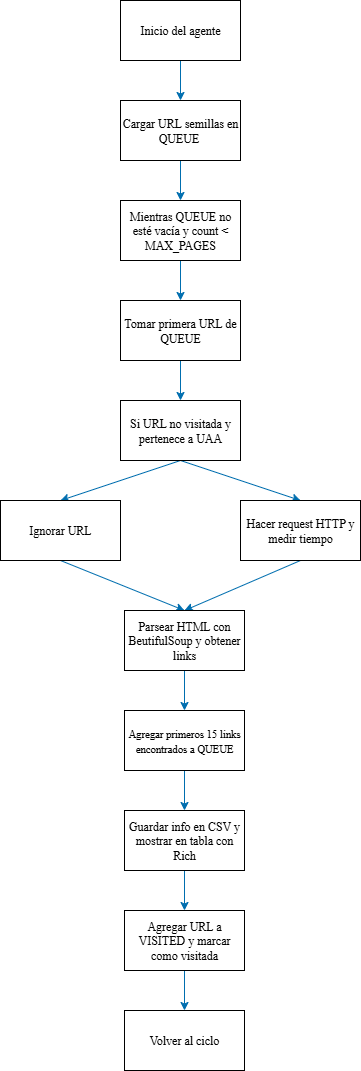

The diagram above was exported from draw.io. Its source (the exported page's mxGraphModel, read from the mxfile embedded in the PNG):
<mxGraphModel dx="1042" dy="534" grid="1" gridSize="10" guides="1" tooltips="1" connect="1" arrows="1" fold="1" page="1" pageScale="1" pageWidth="827" pageHeight="1169" math="0" shadow="0">
  <root>
    <mxCell id="0" />
    <mxCell id="1" parent="0" />
    <mxCell id="YAKNlwnT1fM6t-GRQSZy-3" value="" style="edgeStyle=orthogonalEdgeStyle;rounded=0;orthogonalLoop=1;jettySize=auto;html=1;fillColor=#1ba1e2;strokeColor=#006EAF;" edge="1" parent="1" source="YAKNlwnT1fM6t-GRQSZy-1" target="YAKNlwnT1fM6t-GRQSZy-2">
      <mxGeometry relative="1" as="geometry" />
    </mxCell>
    <mxCell id="YAKNlwnT1fM6t-GRQSZy-1" value="Inicio del agente" style="rounded=0;whiteSpace=wrap;html=1;fontFamily=Times New Roman;strokeColor=light-dark(#000000,#0000FF);" vertex="1" parent="1">
      <mxGeometry x="350" y="20" width="120" height="60" as="geometry" />
    </mxCell>
    <mxCell id="YAKNlwnT1fM6t-GRQSZy-5" value="" style="edgeStyle=orthogonalEdgeStyle;rounded=0;orthogonalLoop=1;jettySize=auto;html=1;fillColor=#1ba1e2;strokeColor=#006EAF;" edge="1" parent="1" source="YAKNlwnT1fM6t-GRQSZy-2" target="YAKNlwnT1fM6t-GRQSZy-4">
      <mxGeometry relative="1" as="geometry" />
    </mxCell>
    <mxCell id="YAKNlwnT1fM6t-GRQSZy-2" value="Cargar URL semillas en QUEUE&amp;nbsp;" style="rounded=0;whiteSpace=wrap;html=1;fontFamily=Times New Roman;strokeColor=light-dark(#000000,#0000FF);" vertex="1" parent="1">
      <mxGeometry x="350" y="120" width="120" height="60" as="geometry" />
    </mxCell>
    <mxCell id="YAKNlwnT1fM6t-GRQSZy-7" value="" style="edgeStyle=orthogonalEdgeStyle;rounded=0;orthogonalLoop=1;jettySize=auto;html=1;fillColor=#1ba1e2;strokeColor=#006EAF;" edge="1" parent="1" source="YAKNlwnT1fM6t-GRQSZy-4" target="YAKNlwnT1fM6t-GRQSZy-6">
      <mxGeometry relative="1" as="geometry" />
    </mxCell>
    <mxCell id="YAKNlwnT1fM6t-GRQSZy-4" value="Mientras QUEUE no esté vacía y count &amp;lt; MAX_PAGES" style="whiteSpace=wrap;html=1;rounded=0;fontFamily=Times New Roman;strokeColor=light-dark(#000000,#0000FF);" vertex="1" parent="1">
      <mxGeometry x="350" y="220" width="120" height="60" as="geometry" />
    </mxCell>
    <mxCell id="YAKNlwnT1fM6t-GRQSZy-9" value="" style="edgeStyle=orthogonalEdgeStyle;rounded=0;orthogonalLoop=1;jettySize=auto;html=1;fillColor=#1ba1e2;strokeColor=#006EAF;" edge="1" parent="1" source="YAKNlwnT1fM6t-GRQSZy-6" target="YAKNlwnT1fM6t-GRQSZy-8">
      <mxGeometry relative="1" as="geometry" />
    </mxCell>
    <mxCell id="YAKNlwnT1fM6t-GRQSZy-6" value="Tomar primera URL de QUEUE" style="whiteSpace=wrap;html=1;rounded=0;fontFamily=Times New Roman;strokeColor=light-dark(#000000,#0000FF);" vertex="1" parent="1">
      <mxGeometry x="350" y="320" width="120" height="60" as="geometry" />
    </mxCell>
    <mxCell id="YAKNlwnT1fM6t-GRQSZy-11" value="" style="rounded=0;orthogonalLoop=1;jettySize=auto;html=1;exitX=0.5;exitY=1;exitDx=0;exitDy=0;entryX=0.5;entryY=0;entryDx=0;entryDy=0;fillColor=#1ba1e2;strokeColor=#006EAF;" edge="1" parent="1" source="YAKNlwnT1fM6t-GRQSZy-8" target="YAKNlwnT1fM6t-GRQSZy-10">
      <mxGeometry relative="1" as="geometry" />
    </mxCell>
    <mxCell id="YAKNlwnT1fM6t-GRQSZy-13" value="" style="rounded=0;orthogonalLoop=1;jettySize=auto;html=1;exitX=0.5;exitY=1;exitDx=0;exitDy=0;entryX=0.5;entryY=0;entryDx=0;entryDy=0;fillColor=#1ba1e2;strokeColor=#006EAF;" edge="1" parent="1" source="YAKNlwnT1fM6t-GRQSZy-8" target="YAKNlwnT1fM6t-GRQSZy-12">
      <mxGeometry relative="1" as="geometry" />
    </mxCell>
    <mxCell id="YAKNlwnT1fM6t-GRQSZy-8" value="Si URL no visitada y pertenece a UAA" style="whiteSpace=wrap;html=1;rounded=0;fontFamily=Times New Roman;strokeColor=light-dark(#000000,#0000FF);" vertex="1" parent="1">
      <mxGeometry x="350" y="420" width="120" height="60" as="geometry" />
    </mxCell>
    <mxCell id="YAKNlwnT1fM6t-GRQSZy-15" value="" style="rounded=0;orthogonalLoop=1;jettySize=auto;html=1;exitX=0.5;exitY=1;exitDx=0;exitDy=0;entryX=0.5;entryY=0;entryDx=0;entryDy=0;fillColor=#1ba1e2;strokeColor=#006EAF;" edge="1" parent="1" source="YAKNlwnT1fM6t-GRQSZy-10" target="YAKNlwnT1fM6t-GRQSZy-14">
      <mxGeometry relative="1" as="geometry" />
    </mxCell>
    <mxCell id="YAKNlwnT1fM6t-GRQSZy-10" value="Ignorar URL" style="whiteSpace=wrap;html=1;rounded=0;fontFamily=Times New Roman;strokeColor=light-dark(#000000,#0000FF);" vertex="1" parent="1">
      <mxGeometry x="230" y="520" width="120" height="60" as="geometry" />
    </mxCell>
    <mxCell id="YAKNlwnT1fM6t-GRQSZy-16" style="rounded=0;orthogonalLoop=1;jettySize=auto;html=1;exitX=0.5;exitY=1;exitDx=0;exitDy=0;entryX=0.5;entryY=0;entryDx=0;entryDy=0;fillColor=#1ba1e2;strokeColor=#006EAF;" edge="1" parent="1" source="YAKNlwnT1fM6t-GRQSZy-12" target="YAKNlwnT1fM6t-GRQSZy-14">
      <mxGeometry relative="1" as="geometry" />
    </mxCell>
    <mxCell id="YAKNlwnT1fM6t-GRQSZy-12" value="Hacer request HTTP y medir tiempo" style="whiteSpace=wrap;html=1;rounded=0;fontFamily=Times New Roman;strokeColor=light-dark(#000000,#0000FF);" vertex="1" parent="1">
      <mxGeometry x="470" y="520" width="120" height="60" as="geometry" />
    </mxCell>
    <mxCell id="YAKNlwnT1fM6t-GRQSZy-18" value="" style="edgeStyle=orthogonalEdgeStyle;rounded=0;orthogonalLoop=1;jettySize=auto;html=1;fillColor=#1ba1e2;strokeColor=#006EAF;" edge="1" parent="1" source="YAKNlwnT1fM6t-GRQSZy-14" target="YAKNlwnT1fM6t-GRQSZy-17">
      <mxGeometry relative="1" as="geometry" />
    </mxCell>
    <mxCell id="YAKNlwnT1fM6t-GRQSZy-14" value="Parsear HTML con BeutifulSoup y obtener links" style="whiteSpace=wrap;html=1;rounded=0;fontFamily=Times New Roman;strokeColor=light-dark(#000000,#0000FF);" vertex="1" parent="1">
      <mxGeometry x="354" y="630" width="120" height="60" as="geometry" />
    </mxCell>
    <mxCell id="YAKNlwnT1fM6t-GRQSZy-20" value="" style="edgeStyle=orthogonalEdgeStyle;rounded=0;orthogonalLoop=1;jettySize=auto;html=1;fillColor=#1ba1e2;strokeColor=#006EAF;" edge="1" parent="1" source="YAKNlwnT1fM6t-GRQSZy-17" target="YAKNlwnT1fM6t-GRQSZy-19">
      <mxGeometry relative="1" as="geometry" />
    </mxCell>
    <mxCell id="YAKNlwnT1fM6t-GRQSZy-17" value="&lt;span style=&quot;font-size: 8pt;&quot;&gt;Agregar primeros 15 links encontrados a QUEUE&lt;/span&gt;" style="whiteSpace=wrap;html=1;rounded=0;fontFamily=Times New Roman;strokeColor=light-dark(#000000,#0000FF);" vertex="1" parent="1">
      <mxGeometry x="354" y="730" width="120" height="60" as="geometry" />
    </mxCell>
    <mxCell id="YAKNlwnT1fM6t-GRQSZy-22" value="" style="edgeStyle=orthogonalEdgeStyle;rounded=0;orthogonalLoop=1;jettySize=auto;html=1;fillColor=#1ba1e2;strokeColor=#006EAF;" edge="1" parent="1" source="YAKNlwnT1fM6t-GRQSZy-19" target="YAKNlwnT1fM6t-GRQSZy-21">
      <mxGeometry relative="1" as="geometry" />
    </mxCell>
    <mxCell id="YAKNlwnT1fM6t-GRQSZy-19" value="Guardar info en CSV y mostrar en tabla con Rich" style="whiteSpace=wrap;html=1;rounded=0;fontFamily=Times New Roman;strokeColor=light-dark(#000000,#0000FF);" vertex="1" parent="1">
      <mxGeometry x="354" y="830" width="120" height="60" as="geometry" />
    </mxCell>
    <mxCell id="YAKNlwnT1fM6t-GRQSZy-24" value="" style="edgeStyle=orthogonalEdgeStyle;rounded=0;orthogonalLoop=1;jettySize=auto;html=1;fillColor=#1ba1e2;strokeColor=#006EAF;" edge="1" parent="1" source="YAKNlwnT1fM6t-GRQSZy-21" target="YAKNlwnT1fM6t-GRQSZy-23">
      <mxGeometry relative="1" as="geometry" />
    </mxCell>
    <mxCell id="YAKNlwnT1fM6t-GRQSZy-21" value="Agregar URL a VISITED y marcar como visitada" style="whiteSpace=wrap;html=1;rounded=0;fontFamily=Times New Roman;strokeColor=light-dark(#000000,#0000FF);" vertex="1" parent="1">
      <mxGeometry x="354" y="930" width="120" height="60" as="geometry" />
    </mxCell>
    <mxCell id="YAKNlwnT1fM6t-GRQSZy-23" value="Volver al ciclo" style="whiteSpace=wrap;html=1;rounded=0;fontFamily=Times New Roman;strokeColor=light-dark(#000000,#0000FF);" vertex="1" parent="1">
      <mxGeometry x="354" y="1030" width="120" height="60" as="geometry" />
    </mxCell>
  </root>
</mxGraphModel>